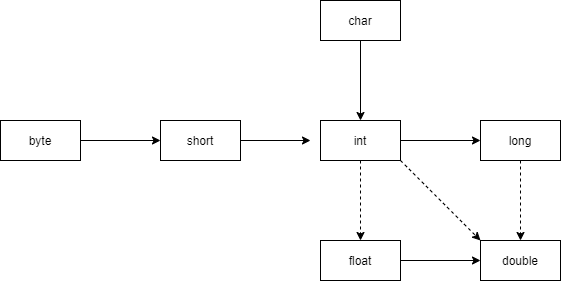

The diagram above was exported from draw.io. Its source (the exported page's mxGraphModel, read from the mxfile embedded in the PNG):
<mxGraphModel dx="757" dy="360" grid="1" gridSize="10" guides="1" tooltips="1" connect="1" arrows="1" fold="1" page="1" pageScale="1" pageWidth="827" pageHeight="1169" math="0" shadow="0">
  <root>
    <mxCell id="0" />
    <mxCell id="1" parent="0" />
    <mxCell id="9" style="edgeStyle=orthogonalEdgeStyle;rounded=0;orthogonalLoop=1;jettySize=auto;html=1;exitX=1;exitY=0.5;exitDx=0;exitDy=0;" edge="1" parent="1" source="2" target="8">
      <mxGeometry relative="1" as="geometry" />
    </mxCell>
    <mxCell id="2" value="byte" style="whiteSpace=wrap;html=1;" vertex="1" parent="1">
      <mxGeometry y="120" width="80" height="40" as="geometry" />
    </mxCell>
    <mxCell id="3" value="double" style="whiteSpace=wrap;html=1;" vertex="1" parent="1">
      <mxGeometry x="480" y="240" width="80" height="40" as="geometry" />
    </mxCell>
    <mxCell id="17" style="edgeStyle=orthogonalEdgeStyle;rounded=0;orthogonalLoop=1;jettySize=auto;html=1;exitX=0.5;exitY=1;exitDx=0;exitDy=0;entryX=0.5;entryY=0;entryDx=0;entryDy=0;dashed=1;" edge="1" parent="1" source="4" target="3">
      <mxGeometry relative="1" as="geometry" />
    </mxCell>
    <mxCell id="4" value="long" style="whiteSpace=wrap;html=1;" vertex="1" parent="1">
      <mxGeometry x="480" y="120" width="80" height="40" as="geometry" />
    </mxCell>
    <mxCell id="13" style="edgeStyle=orthogonalEdgeStyle;rounded=0;orthogonalLoop=1;jettySize=auto;html=1;exitX=1;exitY=0.5;exitDx=0;exitDy=0;" edge="1" parent="1" source="5" target="3">
      <mxGeometry relative="1" as="geometry" />
    </mxCell>
    <mxCell id="5" value="float" style="whiteSpace=wrap;html=1;" vertex="1" parent="1">
      <mxGeometry x="320" y="240" width="80" height="40" as="geometry" />
    </mxCell>
    <mxCell id="11" style="edgeStyle=orthogonalEdgeStyle;rounded=0;orthogonalLoop=1;jettySize=auto;html=1;exitX=0.5;exitY=1;exitDx=0;exitDy=0;entryX=0.5;entryY=0;entryDx=0;entryDy=0;" edge="1" parent="1" source="6" target="7">
      <mxGeometry relative="1" as="geometry" />
    </mxCell>
    <mxCell id="6" value="char" style="whiteSpace=wrap;html=1;" vertex="1" parent="1">
      <mxGeometry x="320" width="80" height="40" as="geometry" />
    </mxCell>
    <mxCell id="12" style="edgeStyle=orthogonalEdgeStyle;rounded=0;orthogonalLoop=1;jettySize=auto;html=1;exitX=1;exitY=0.5;exitDx=0;exitDy=0;entryX=0;entryY=0.5;entryDx=0;entryDy=0;" edge="1" parent="1" source="7" target="4">
      <mxGeometry relative="1" as="geometry" />
    </mxCell>
    <mxCell id="15" style="edgeStyle=orthogonalEdgeStyle;orthogonalLoop=1;jettySize=auto;html=1;exitX=0.5;exitY=1;exitDx=0;exitDy=0;entryX=0.5;entryY=0;entryDx=0;entryDy=0;rounded=0;dashed=1;" edge="1" parent="1" source="7" target="5">
      <mxGeometry relative="1" as="geometry" />
    </mxCell>
    <mxCell id="16" style="rounded=0;orthogonalLoop=1;jettySize=auto;html=1;exitX=1;exitY=1;exitDx=0;exitDy=0;entryX=0;entryY=0;entryDx=0;entryDy=0;dashed=1;" edge="1" parent="1" source="7" target="3">
      <mxGeometry relative="1" as="geometry" />
    </mxCell>
    <mxCell id="7" value="int" style="whiteSpace=wrap;html=1;" vertex="1" parent="1">
      <mxGeometry x="320" y="120" width="80" height="40" as="geometry" />
    </mxCell>
    <mxCell id="10" style="edgeStyle=orthogonalEdgeStyle;rounded=0;orthogonalLoop=1;jettySize=auto;html=1;exitX=1;exitY=0.5;exitDx=0;exitDy=0;" edge="1" parent="1" source="8">
      <mxGeometry relative="1" as="geometry">
        <mxPoint x="310" y="140" as="targetPoint" />
      </mxGeometry>
    </mxCell>
    <mxCell id="8" value="short" style="whiteSpace=wrap;html=1;" vertex="1" parent="1">
      <mxGeometry x="160" y="120" width="80" height="40" as="geometry" />
    </mxCell>
  </root>
</mxGraphModel>